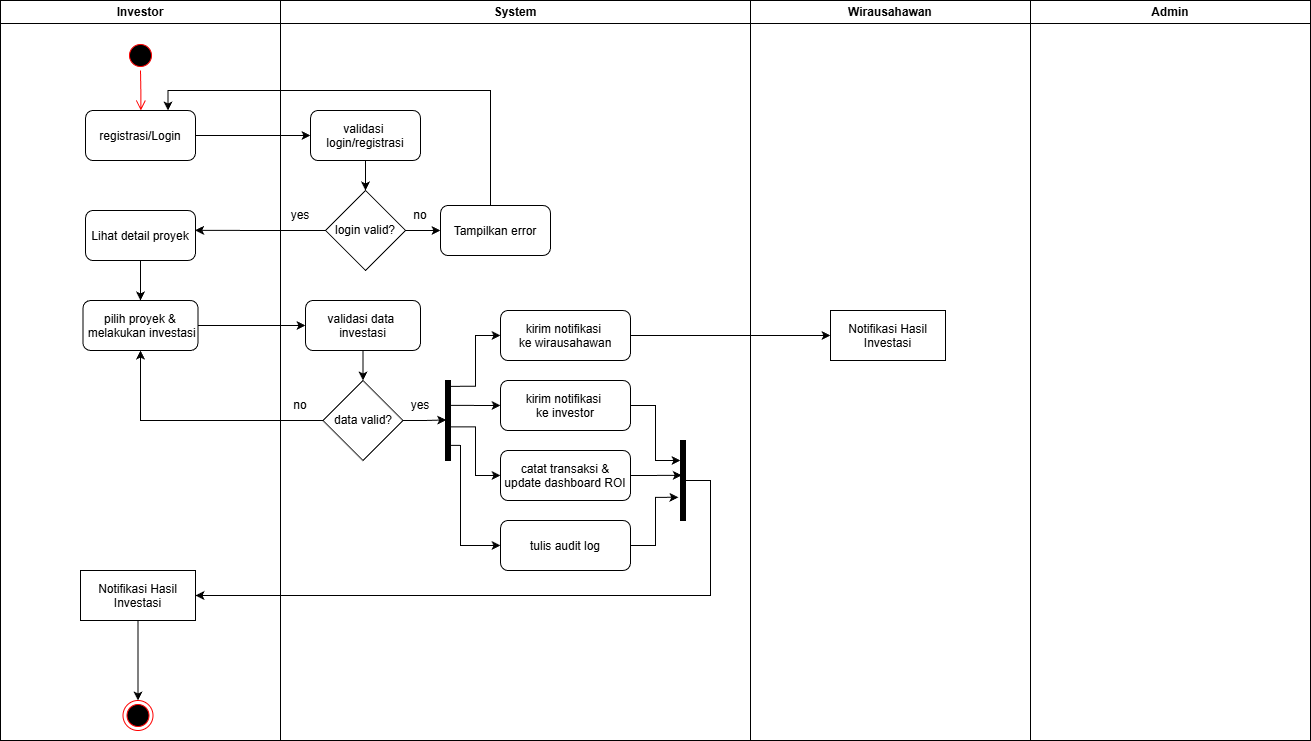

The diagram above was exported from draw.io. Its source (the exported page's mxGraphModel, read from the mxfile embedded in the PNG):
<mxGraphModel dx="1442" dy="1304" grid="1" gridSize="10" guides="1" tooltips="1" connect="1" arrows="1" fold="1" page="1" pageScale="1" pageWidth="850" pageHeight="1100" math="0" shadow="0">
  <root>
    <mxCell id="0" />
    <mxCell id="1" parent="0" />
    <mxCell id="Z93ZmGnOGN2glas212Yh-1" value="Investor" style="swimlane;whiteSpace=wrap" parent="1" vertex="1">
      <mxGeometry x="20" y="20" width="280" height="740" as="geometry" />
    </mxCell>
    <mxCell id="Z93ZmGnOGN2glas212Yh-2" value="" style="ellipse;shape=startState;fillColor=#000000;strokeColor=#ff0000;" parent="Z93ZmGnOGN2glas212Yh-1" vertex="1">
      <mxGeometry x="125" y="40" width="30" height="30" as="geometry" />
    </mxCell>
    <mxCell id="Z93ZmGnOGN2glas212Yh-3" value="" style="edgeStyle=elbowEdgeStyle;elbow=horizontal;verticalAlign=bottom;endArrow=open;endSize=8;strokeColor=light-dark(#FF0000,#FFFFFF);endFill=1;rounded=0" parent="Z93ZmGnOGN2glas212Yh-1" source="Z93ZmGnOGN2glas212Yh-2" target="Z93ZmGnOGN2glas212Yh-4" edge="1">
      <mxGeometry x="100" y="40" as="geometry">
        <mxPoint x="115" y="110" as="targetPoint" />
      </mxGeometry>
    </mxCell>
    <mxCell id="Z93ZmGnOGN2glas212Yh-4" value="registrasi/Login" style="rounded=1;" parent="Z93ZmGnOGN2glas212Yh-1" vertex="1">
      <mxGeometry x="85" y="110" width="110" height="50" as="geometry" />
    </mxCell>
    <mxCell id="Z93ZmGnOGN2glas212Yh-33" value="" style="ellipse;shape=endState;fillColor=#000000;strokeColor=#ff0000" parent="Z93ZmGnOGN2glas212Yh-1" vertex="1">
      <mxGeometry x="122.5" y="700" width="30" height="30" as="geometry" />
    </mxCell>
    <mxCell id="9S_RShJtnkfH-1vmKoLD-38" style="edgeStyle=orthogonalEdgeStyle;rounded=0;orthogonalLoop=1;jettySize=auto;html=1;entryX=0.5;entryY=0;entryDx=0;entryDy=0;" edge="1" parent="Z93ZmGnOGN2glas212Yh-1" source="9S_RShJtnkfH-1vmKoLD-9" target="9S_RShJtnkfH-1vmKoLD-37">
      <mxGeometry relative="1" as="geometry" />
    </mxCell>
    <mxCell id="9S_RShJtnkfH-1vmKoLD-9" value="Lihat detail proyek" style="rounded=1;" vertex="1" parent="Z93ZmGnOGN2glas212Yh-1">
      <mxGeometry x="85" y="210" width="110" height="50" as="geometry" />
    </mxCell>
    <mxCell id="9S_RShJtnkfH-1vmKoLD-37" value="pilih proyek &amp;&#10; melakukan investasi" style="rounded=1;" vertex="1" parent="Z93ZmGnOGN2glas212Yh-1">
      <mxGeometry x="82.5" y="300" width="115" height="50" as="geometry" />
    </mxCell>
    <mxCell id="9S_RShJtnkfH-1vmKoLD-74" style="edgeStyle=orthogonalEdgeStyle;rounded=0;orthogonalLoop=1;jettySize=auto;html=1;entryX=0.5;entryY=0;entryDx=0;entryDy=0;" edge="1" parent="Z93ZmGnOGN2glas212Yh-1" source="9S_RShJtnkfH-1vmKoLD-72" target="Z93ZmGnOGN2glas212Yh-33">
      <mxGeometry relative="1" as="geometry" />
    </mxCell>
    <mxCell id="9S_RShJtnkfH-1vmKoLD-72" value="Notifikasi Hasil&#10;Investasi" style="rounded=0;" vertex="1" parent="Z93ZmGnOGN2glas212Yh-1">
      <mxGeometry x="80" y="570" width="115" height="50" as="geometry" />
    </mxCell>
    <mxCell id="Z93ZmGnOGN2glas212Yh-10" value="System" style="swimlane;whiteSpace=wrap;startSize=23;" parent="1" vertex="1">
      <mxGeometry x="300" y="20" width="470" height="740" as="geometry" />
    </mxCell>
    <mxCell id="9S_RShJtnkfH-1vmKoLD-8" style="edgeStyle=orthogonalEdgeStyle;rounded=0;orthogonalLoop=1;jettySize=auto;html=1;entryX=0.5;entryY=0;entryDx=0;entryDy=0;" edge="1" parent="Z93ZmGnOGN2glas212Yh-10" source="9S_RShJtnkfH-1vmKoLD-4" target="9S_RShJtnkfH-1vmKoLD-5">
      <mxGeometry relative="1" as="geometry" />
    </mxCell>
    <mxCell id="9S_RShJtnkfH-1vmKoLD-4" value="validasi &#10;login/registrasi" style="rounded=1;" vertex="1" parent="Z93ZmGnOGN2glas212Yh-10">
      <mxGeometry x="30" y="110" width="110" height="50" as="geometry" />
    </mxCell>
    <mxCell id="9S_RShJtnkfH-1vmKoLD-34" style="edgeStyle=orthogonalEdgeStyle;rounded=0;orthogonalLoop=1;jettySize=auto;html=1;entryX=0;entryY=0.5;entryDx=0;entryDy=0;" edge="1" parent="Z93ZmGnOGN2glas212Yh-10" source="9S_RShJtnkfH-1vmKoLD-5" target="9S_RShJtnkfH-1vmKoLD-33">
      <mxGeometry relative="1" as="geometry" />
    </mxCell>
    <mxCell id="9S_RShJtnkfH-1vmKoLD-5" value="login valid?" style="rhombus;whiteSpace=wrap;html=1;" vertex="1" parent="Z93ZmGnOGN2glas212Yh-10">
      <mxGeometry x="45" y="190" width="80" height="80" as="geometry" />
    </mxCell>
    <mxCell id="9S_RShJtnkfH-1vmKoLD-33" value="Tampilkan error" style="rounded=1;" vertex="1" parent="Z93ZmGnOGN2glas212Yh-10">
      <mxGeometry x="160" y="205" width="110" height="50" as="geometry" />
    </mxCell>
    <mxCell id="9S_RShJtnkfH-1vmKoLD-35" value="no" style="text;html=1;whiteSpace=wrap;strokeColor=none;fillColor=none;align=center;verticalAlign=middle;rounded=0;" vertex="1" parent="Z93ZmGnOGN2glas212Yh-10">
      <mxGeometry x="110" y="200" width="60" height="30" as="geometry" />
    </mxCell>
    <mxCell id="9S_RShJtnkfH-1vmKoLD-43" style="edgeStyle=orthogonalEdgeStyle;rounded=0;orthogonalLoop=1;jettySize=auto;html=1;entryX=0.5;entryY=0;entryDx=0;entryDy=0;" edge="1" parent="Z93ZmGnOGN2glas212Yh-10" source="9S_RShJtnkfH-1vmKoLD-39" target="9S_RShJtnkfH-1vmKoLD-41">
      <mxGeometry relative="1" as="geometry" />
    </mxCell>
    <mxCell id="9S_RShJtnkfH-1vmKoLD-39" value="validasi data &#10;investasi" style="rounded=1;" vertex="1" parent="Z93ZmGnOGN2glas212Yh-10">
      <mxGeometry x="25" y="300" width="115" height="50" as="geometry" />
    </mxCell>
    <mxCell id="9S_RShJtnkfH-1vmKoLD-41" value="data valid?" style="rhombus;whiteSpace=wrap;html=1;" vertex="1" parent="Z93ZmGnOGN2glas212Yh-10">
      <mxGeometry x="42.5" y="380" width="80" height="80" as="geometry" />
    </mxCell>
    <mxCell id="9S_RShJtnkfH-1vmKoLD-51" value="" style="html=1;points=[];perimeter=orthogonalPerimeter;fillColor=strokeColor;" vertex="1" parent="Z93ZmGnOGN2glas212Yh-10">
      <mxGeometry x="165" y="380" width="5" height="80" as="geometry" />
    </mxCell>
    <mxCell id="9S_RShJtnkfH-1vmKoLD-52" style="edgeStyle=orthogonalEdgeStyle;rounded=0;orthogonalLoop=1;jettySize=auto;html=1;entryX=0.145;entryY=0.493;entryDx=0;entryDy=0;entryPerimeter=0;" edge="1" parent="Z93ZmGnOGN2glas212Yh-10" source="9S_RShJtnkfH-1vmKoLD-41" target="9S_RShJtnkfH-1vmKoLD-51">
      <mxGeometry relative="1" as="geometry" />
    </mxCell>
    <mxCell id="9S_RShJtnkfH-1vmKoLD-53" value="yes" style="text;html=1;whiteSpace=wrap;strokeColor=none;fillColor=none;align=center;verticalAlign=middle;rounded=0;" vertex="1" parent="Z93ZmGnOGN2glas212Yh-10">
      <mxGeometry x="110" y="390" width="60" height="30" as="geometry" />
    </mxCell>
    <mxCell id="9S_RShJtnkfH-1vmKoLD-54" value="kirim notifikasi &#10;ke wirausahawan" style="rounded=1;" vertex="1" parent="Z93ZmGnOGN2glas212Yh-10">
      <mxGeometry x="220" y="310" width="130" height="50" as="geometry" />
    </mxCell>
    <mxCell id="9S_RShJtnkfH-1vmKoLD-55" value="kirim notifikasi &#10;ke investor" style="rounded=1;" vertex="1" parent="Z93ZmGnOGN2glas212Yh-10">
      <mxGeometry x="220" y="380" width="130" height="50" as="geometry" />
    </mxCell>
    <mxCell id="9S_RShJtnkfH-1vmKoLD-56" value="catat transaksi &amp;&#10;update dashboard ROI" style="rounded=1;" vertex="1" parent="Z93ZmGnOGN2glas212Yh-10">
      <mxGeometry x="220" y="450" width="130" height="50" as="geometry" />
    </mxCell>
    <mxCell id="9S_RShJtnkfH-1vmKoLD-57" value="tulis audit log" style="rounded=1;" vertex="1" parent="Z93ZmGnOGN2glas212Yh-10">
      <mxGeometry x="220" y="520" width="130" height="50" as="geometry" />
    </mxCell>
    <mxCell id="9S_RShJtnkfH-1vmKoLD-59" style="edgeStyle=orthogonalEdgeStyle;rounded=0;orthogonalLoop=1;jettySize=auto;html=1;entryX=1.057;entryY=0.073;entryDx=0;entryDy=0;entryPerimeter=0;startArrow=classic;startFill=1;endArrow=none;endFill=0;" edge="1" parent="Z93ZmGnOGN2glas212Yh-10" source="9S_RShJtnkfH-1vmKoLD-54" target="9S_RShJtnkfH-1vmKoLD-51">
      <mxGeometry relative="1" as="geometry" />
    </mxCell>
    <mxCell id="9S_RShJtnkfH-1vmKoLD-60" style="edgeStyle=orthogonalEdgeStyle;rounded=0;orthogonalLoop=1;jettySize=auto;html=1;entryX=0.676;entryY=0.311;entryDx=0;entryDy=0;entryPerimeter=0;endArrow=none;endFill=0;startArrow=classic;startFill=1;" edge="1" parent="Z93ZmGnOGN2glas212Yh-10" source="9S_RShJtnkfH-1vmKoLD-55" target="9S_RShJtnkfH-1vmKoLD-51">
      <mxGeometry relative="1" as="geometry" />
    </mxCell>
    <mxCell id="9S_RShJtnkfH-1vmKoLD-61" style="edgeStyle=orthogonalEdgeStyle;rounded=0;orthogonalLoop=1;jettySize=auto;html=1;entryX=1.057;entryY=0.579;entryDx=0;entryDy=0;entryPerimeter=0;endArrow=none;endFill=0;startArrow=classic;startFill=1;" edge="1" parent="Z93ZmGnOGN2glas212Yh-10" source="9S_RShJtnkfH-1vmKoLD-56" target="9S_RShJtnkfH-1vmKoLD-51">
      <mxGeometry relative="1" as="geometry" />
    </mxCell>
    <mxCell id="9S_RShJtnkfH-1vmKoLD-62" style="edgeStyle=orthogonalEdgeStyle;rounded=0;orthogonalLoop=1;jettySize=auto;html=1;entryX=0.962;entryY=0.811;entryDx=0;entryDy=0;entryPerimeter=0;endArrow=none;endFill=0;startArrow=classic;startFill=1;" edge="1" parent="Z93ZmGnOGN2glas212Yh-10" source="9S_RShJtnkfH-1vmKoLD-57" target="9S_RShJtnkfH-1vmKoLD-51">
      <mxGeometry relative="1" as="geometry">
        <Array as="points">
          <mxPoint x="180" y="545" />
          <mxPoint x="180" y="445" />
        </Array>
      </mxGeometry>
    </mxCell>
    <mxCell id="9S_RShJtnkfH-1vmKoLD-63" value="" style="html=1;points=[];perimeter=orthogonalPerimeter;fillColor=strokeColor;" vertex="1" parent="Z93ZmGnOGN2glas212Yh-10">
      <mxGeometry x="400" y="440" width="5" height="80" as="geometry" />
    </mxCell>
    <mxCell id="9S_RShJtnkfH-1vmKoLD-68" style="edgeStyle=orthogonalEdgeStyle;rounded=0;orthogonalLoop=1;jettySize=auto;html=1;entryX=0;entryY=0.25;entryDx=0;entryDy=0;entryPerimeter=0;" edge="1" parent="Z93ZmGnOGN2glas212Yh-10" source="9S_RShJtnkfH-1vmKoLD-55" target="9S_RShJtnkfH-1vmKoLD-63">
      <mxGeometry relative="1" as="geometry" />
    </mxCell>
    <mxCell id="9S_RShJtnkfH-1vmKoLD-69" style="edgeStyle=orthogonalEdgeStyle;rounded=0;orthogonalLoop=1;jettySize=auto;html=1;entryX=0.248;entryY=0.436;entryDx=0;entryDy=0;entryPerimeter=0;" edge="1" parent="Z93ZmGnOGN2glas212Yh-10" source="9S_RShJtnkfH-1vmKoLD-56" target="9S_RShJtnkfH-1vmKoLD-63">
      <mxGeometry relative="1" as="geometry" />
    </mxCell>
    <mxCell id="9S_RShJtnkfH-1vmKoLD-70" style="edgeStyle=orthogonalEdgeStyle;rounded=0;orthogonalLoop=1;jettySize=auto;html=1;entryX=-0.419;entryY=0.71;entryDx=0;entryDy=0;entryPerimeter=0;" edge="1" parent="Z93ZmGnOGN2glas212Yh-10" source="9S_RShJtnkfH-1vmKoLD-57" target="9S_RShJtnkfH-1vmKoLD-63">
      <mxGeometry relative="1" as="geometry" />
    </mxCell>
    <mxCell id="Z93ZmGnOGN2glas212Yh-29" value="Wirausahawan" style="swimlane;whiteSpace=wrap;startSize=23;" parent="1" vertex="1">
      <mxGeometry x="770" y="20" width="280" height="740" as="geometry" />
    </mxCell>
    <mxCell id="9S_RShJtnkfH-1vmKoLD-77" value="Notifikasi Hasil&#10;Investasi" style="rounded=0;" vertex="1" parent="Z93ZmGnOGN2glas212Yh-29">
      <mxGeometry x="80" y="310" width="115" height="50" as="geometry" />
    </mxCell>
    <mxCell id="9S_RShJtnkfH-1vmKoLD-2" value="Admin" style="swimlane;whiteSpace=wrap;startSize=23;" vertex="1" parent="1">
      <mxGeometry x="1050" y="20" width="280" height="740" as="geometry" />
    </mxCell>
    <mxCell id="9S_RShJtnkfH-1vmKoLD-6" style="edgeStyle=orthogonalEdgeStyle;rounded=0;orthogonalLoop=1;jettySize=auto;html=1;entryX=0;entryY=0.5;entryDx=0;entryDy=0;" edge="1" parent="1" source="Z93ZmGnOGN2glas212Yh-4" target="9S_RShJtnkfH-1vmKoLD-4">
      <mxGeometry relative="1" as="geometry" />
    </mxCell>
    <mxCell id="9S_RShJtnkfH-1vmKoLD-11" style="edgeStyle=orthogonalEdgeStyle;rounded=0;orthogonalLoop=1;jettySize=auto;html=1;entryX=0.997;entryY=0.396;entryDx=0;entryDy=0;entryPerimeter=0;" edge="1" parent="1" source="9S_RShJtnkfH-1vmKoLD-5" target="9S_RShJtnkfH-1vmKoLD-9">
      <mxGeometry relative="1" as="geometry" />
    </mxCell>
    <mxCell id="9S_RShJtnkfH-1vmKoLD-13" value="yes" style="text;html=1;whiteSpace=wrap;strokeColor=none;fillColor=none;align=center;verticalAlign=middle;rounded=0;" vertex="1" parent="1">
      <mxGeometry x="290" y="220" width="60" height="30" as="geometry" />
    </mxCell>
    <mxCell id="9S_RShJtnkfH-1vmKoLD-40" style="edgeStyle=orthogonalEdgeStyle;rounded=0;orthogonalLoop=1;jettySize=auto;html=1;entryX=0;entryY=0.5;entryDx=0;entryDy=0;" edge="1" parent="1" source="9S_RShJtnkfH-1vmKoLD-37" target="9S_RShJtnkfH-1vmKoLD-39">
      <mxGeometry relative="1" as="geometry" />
    </mxCell>
    <mxCell id="9S_RShJtnkfH-1vmKoLD-48" style="edgeStyle=orthogonalEdgeStyle;rounded=0;orthogonalLoop=1;jettySize=auto;html=1;entryX=0.5;entryY=1;entryDx=0;entryDy=0;" edge="1" parent="1" source="9S_RShJtnkfH-1vmKoLD-41" target="9S_RShJtnkfH-1vmKoLD-37">
      <mxGeometry relative="1" as="geometry" />
    </mxCell>
    <mxCell id="9S_RShJtnkfH-1vmKoLD-49" style="edgeStyle=orthogonalEdgeStyle;rounded=0;orthogonalLoop=1;jettySize=auto;html=1;entryX=0.75;entryY=0;entryDx=0;entryDy=0;" edge="1" parent="1" source="9S_RShJtnkfH-1vmKoLD-33" target="Z93ZmGnOGN2glas212Yh-4">
      <mxGeometry relative="1" as="geometry">
        <Array as="points">
          <mxPoint x="510" y="110" />
          <mxPoint x="188" y="110" />
        </Array>
      </mxGeometry>
    </mxCell>
    <mxCell id="9S_RShJtnkfH-1vmKoLD-50" value="no" style="text;html=1;whiteSpace=wrap;strokeColor=none;fillColor=none;align=center;verticalAlign=middle;rounded=0;" vertex="1" parent="1">
      <mxGeometry x="290" y="410" width="60" height="30" as="geometry" />
    </mxCell>
    <mxCell id="9S_RShJtnkfH-1vmKoLD-73" style="edgeStyle=orthogonalEdgeStyle;rounded=0;orthogonalLoop=1;jettySize=auto;html=1;entryX=1;entryY=0.5;entryDx=0;entryDy=0;" edge="1" parent="1" source="9S_RShJtnkfH-1vmKoLD-63" target="9S_RShJtnkfH-1vmKoLD-72">
      <mxGeometry relative="1" as="geometry">
        <Array as="points">
          <mxPoint x="730" y="500" />
          <mxPoint x="730" y="615" />
        </Array>
      </mxGeometry>
    </mxCell>
    <mxCell id="9S_RShJtnkfH-1vmKoLD-78" style="edgeStyle=orthogonalEdgeStyle;rounded=0;orthogonalLoop=1;jettySize=auto;html=1;entryX=0;entryY=0.5;entryDx=0;entryDy=0;" edge="1" parent="1" source="9S_RShJtnkfH-1vmKoLD-54" target="9S_RShJtnkfH-1vmKoLD-77">
      <mxGeometry relative="1" as="geometry" />
    </mxCell>
  </root>
</mxGraphModel>